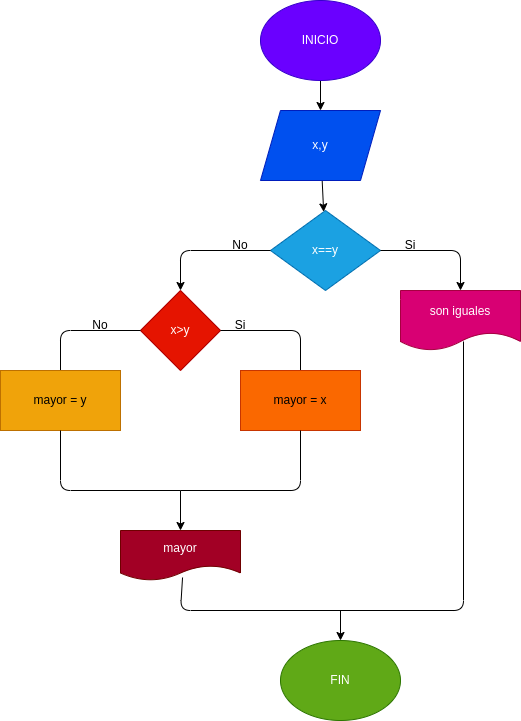

The diagram above was exported from draw.io. Its source (the exported page's mxGraphModel, read from the mxfile embedded in the PNG):
<mxGraphModel dx="651" dy="1580" grid="1" gridSize="10" guides="1" tooltips="1" connect="1" arrows="1" fold="1" page="1" pageScale="1" pageWidth="827" pageHeight="1169" math="0" shadow="0">
  <root>
    <mxCell id="0" />
    <mxCell id="1" parent="0" />
    <mxCell id="4" value="" style="edgeStyle=none;html=1;" parent="1" source="2" target="3" edge="1">
      <mxGeometry relative="1" as="geometry" />
    </mxCell>
    <mxCell id="2" value="INICIO" style="ellipse;whiteSpace=wrap;html=1;fillColor=#6a00ff;fontColor=#ffffff;strokeColor=#3700CC;" parent="1" vertex="1">
      <mxGeometry x="360" y="-10" width="120" height="80" as="geometry" />
    </mxCell>
    <mxCell id="34" value="" style="edgeStyle=none;html=1;" edge="1" parent="1" source="3" target="33">
      <mxGeometry relative="1" as="geometry" />
    </mxCell>
    <mxCell id="3" value="x,y" style="shape=parallelogram;perimeter=parallelogramPerimeter;whiteSpace=wrap;html=1;fixedSize=1;fillColor=#0050ef;fontColor=#ffffff;strokeColor=#001DBC;" parent="1" vertex="1">
      <mxGeometry x="360" y="100" width="120" height="70" as="geometry" />
    </mxCell>
    <mxCell id="33" value="x==y" style="rhombus;whiteSpace=wrap;html=1;fillColor=#1ba1e2;strokeColor=#006EAF;fontColor=#ffffff;" vertex="1" parent="1">
      <mxGeometry x="370" y="200" width="110" height="80" as="geometry" />
    </mxCell>
    <mxCell id="36" value="" style="endArrow=classic;html=1;exitX=1;exitY=0.5;exitDx=0;exitDy=0;" edge="1" parent="1" source="33" target="37">
      <mxGeometry width="50" height="50" relative="1" as="geometry">
        <mxPoint x="310" y="180" as="sourcePoint" />
        <mxPoint x="560" y="290" as="targetPoint" />
        <Array as="points">
          <mxPoint x="560" y="240" />
        </Array>
      </mxGeometry>
    </mxCell>
    <mxCell id="37" value="son iguales" style="shape=document;whiteSpace=wrap;html=1;boundedLbl=1;fillColor=#d80073;fontColor=#ffffff;strokeColor=#A50040;" vertex="1" parent="1">
      <mxGeometry x="500" y="280" width="120" height="60" as="geometry" />
    </mxCell>
    <mxCell id="38" value="" style="endArrow=classic;html=1;exitX=0;exitY=0.5;exitDx=0;exitDy=0;entryX=0.5;entryY=0;entryDx=0;entryDy=0;" edge="1" parent="1" source="33" target="39">
      <mxGeometry width="50" height="50" relative="1" as="geometry">
        <mxPoint x="310" y="180" as="sourcePoint" />
        <mxPoint x="280" y="280" as="targetPoint" />
        <Array as="points">
          <mxPoint x="280" y="240" />
        </Array>
      </mxGeometry>
    </mxCell>
    <mxCell id="39" value="x&amp;gt;y" style="rhombus;whiteSpace=wrap;html=1;fillColor=#e51400;fontColor=#ffffff;strokeColor=#B20000;" vertex="1" parent="1">
      <mxGeometry x="240" y="280" width="80" height="80" as="geometry" />
    </mxCell>
    <mxCell id="40" value="No" style="text;html=1;strokeColor=none;fillColor=none;align=center;verticalAlign=middle;whiteSpace=wrap;rounded=0;" vertex="1" parent="1">
      <mxGeometry x="310" y="220" width="60" height="30" as="geometry" />
    </mxCell>
    <mxCell id="41" value="Si" style="text;html=1;strokeColor=none;fillColor=none;align=center;verticalAlign=middle;whiteSpace=wrap;rounded=0;" vertex="1" parent="1">
      <mxGeometry x="480" y="220" width="60" height="30" as="geometry" />
    </mxCell>
    <mxCell id="42" value="" style="endArrow=none;html=1;exitX=0;exitY=0.5;exitDx=0;exitDy=0;entryX=0.5;entryY=0;entryDx=0;entryDy=0;" edge="1" parent="1" source="39" target="43">
      <mxGeometry width="50" height="50" relative="1" as="geometry">
        <mxPoint x="310" y="340" as="sourcePoint" />
        <mxPoint x="190" y="380" as="targetPoint" />
        <Array as="points">
          <mxPoint x="160" y="320" />
          <mxPoint x="160" y="360" />
        </Array>
      </mxGeometry>
    </mxCell>
    <mxCell id="43" value="mayor = y" style="rounded=0;whiteSpace=wrap;html=1;fillColor=#f0a30a;fontColor=#000000;strokeColor=#BD7000;" vertex="1" parent="1">
      <mxGeometry x="100" y="360" width="120" height="60" as="geometry" />
    </mxCell>
    <mxCell id="44" value="" style="endArrow=none;html=1;exitX=1;exitY=0.5;exitDx=0;exitDy=0;entryX=0.5;entryY=0;entryDx=0;entryDy=0;" edge="1" parent="1" source="39" target="45">
      <mxGeometry width="50" height="50" relative="1" as="geometry">
        <mxPoint x="310" y="340" as="sourcePoint" />
        <mxPoint x="400" y="360" as="targetPoint" />
        <Array as="points">
          <mxPoint x="400" y="320" />
        </Array>
      </mxGeometry>
    </mxCell>
    <mxCell id="45" value="mayor = x" style="rounded=0;whiteSpace=wrap;html=1;fillColor=#fa6800;fontColor=#000000;strokeColor=#C73500;" vertex="1" parent="1">
      <mxGeometry x="340" y="360" width="120" height="60" as="geometry" />
    </mxCell>
    <mxCell id="46" value="" style="endArrow=none;html=1;entryX=0.5;entryY=1;entryDx=0;entryDy=0;" edge="1" parent="1" target="45">
      <mxGeometry width="50" height="50" relative="1" as="geometry">
        <mxPoint x="280" y="480" as="sourcePoint" />
        <mxPoint x="360" y="400" as="targetPoint" />
        <Array as="points">
          <mxPoint x="400" y="480" />
        </Array>
      </mxGeometry>
    </mxCell>
    <mxCell id="47" value="" style="endArrow=none;html=1;exitX=0.5;exitY=1;exitDx=0;exitDy=0;" edge="1" parent="1" source="43">
      <mxGeometry width="50" height="50" relative="1" as="geometry">
        <mxPoint x="310" y="450" as="sourcePoint" />
        <mxPoint x="280" y="480" as="targetPoint" />
        <Array as="points">
          <mxPoint x="160" y="480" />
        </Array>
      </mxGeometry>
    </mxCell>
    <mxCell id="49" value="" style="endArrow=classic;html=1;entryX=0.5;entryY=0;entryDx=0;entryDy=0;" edge="1" parent="1" target="50">
      <mxGeometry width="50" height="50" relative="1" as="geometry">
        <mxPoint x="280" y="480" as="sourcePoint" />
        <mxPoint x="270" y="550" as="targetPoint" />
      </mxGeometry>
    </mxCell>
    <mxCell id="50" value="mayor" style="shape=document;whiteSpace=wrap;html=1;boundedLbl=1;fillColor=#a20025;fontColor=#ffffff;strokeColor=#6F0000;" vertex="1" parent="1">
      <mxGeometry x="220" y="520" width="120" height="50" as="geometry" />
    </mxCell>
    <mxCell id="51" value="" style="endArrow=none;html=1;entryX=0.525;entryY=0.85;entryDx=0;entryDy=0;entryPerimeter=0;" edge="1" parent="1" target="37">
      <mxGeometry width="50" height="50" relative="1" as="geometry">
        <mxPoint x="410" y="600" as="sourcePoint" />
        <mxPoint x="360" y="340" as="targetPoint" />
        <Array as="points">
          <mxPoint x="563" y="600" />
        </Array>
      </mxGeometry>
    </mxCell>
    <mxCell id="52" value="" style="endArrow=none;html=1;exitX=0.517;exitY=0.94;exitDx=0;exitDy=0;exitPerimeter=0;" edge="1" parent="1" source="50">
      <mxGeometry width="50" height="50" relative="1" as="geometry">
        <mxPoint x="310" y="500" as="sourcePoint" />
        <mxPoint x="420" y="600" as="targetPoint" />
        <Array as="points">
          <mxPoint x="280" y="600" />
        </Array>
      </mxGeometry>
    </mxCell>
    <mxCell id="53" value="" style="endArrow=classic;html=1;" edge="1" parent="1" target="54">
      <mxGeometry width="50" height="50" relative="1" as="geometry">
        <mxPoint x="440" y="600" as="sourcePoint" />
        <mxPoint x="440" y="680" as="targetPoint" />
      </mxGeometry>
    </mxCell>
    <mxCell id="54" value="FIN" style="ellipse;whiteSpace=wrap;html=1;fillColor=#60a917;fontColor=#ffffff;strokeColor=#2D7600;" vertex="1" parent="1">
      <mxGeometry x="380" y="630" width="120" height="80" as="geometry" />
    </mxCell>
    <mxCell id="55" value="Si" style="text;html=1;strokeColor=none;fillColor=none;align=center;verticalAlign=middle;whiteSpace=wrap;rounded=0;" vertex="1" parent="1">
      <mxGeometry x="310" y="300" width="60" height="30" as="geometry" />
    </mxCell>
    <mxCell id="56" value="No" style="text;html=1;strokeColor=none;fillColor=none;align=center;verticalAlign=middle;whiteSpace=wrap;rounded=0;" vertex="1" parent="1">
      <mxGeometry x="170" y="300" width="60" height="30" as="geometry" />
    </mxCell>
  </root>
</mxGraphModel>